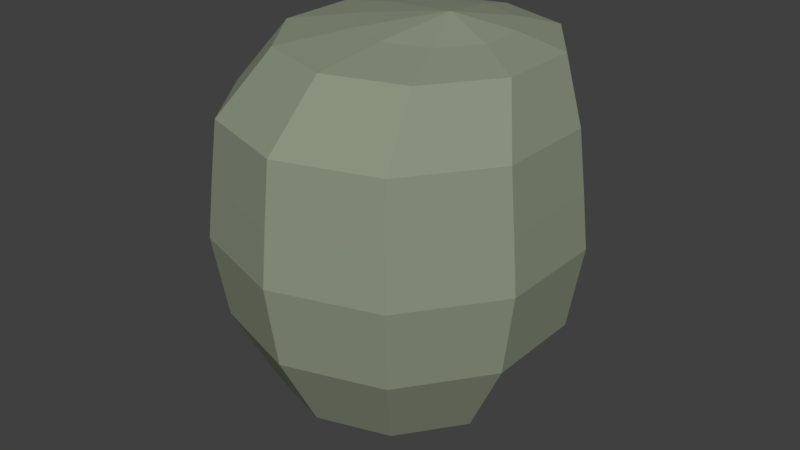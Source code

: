 # Source: Wurfstein.blend  (saved by Blender 2.79.0; exported with 4.5.12 LTS)
import bpy
from mathutils import Matrix  # noqa: F401  (used for matrix-valued properties, if any)

bpy.ops.wm.read_factory_settings(use_empty=True)
scene = bpy.context.scene
scene.name = 'Scene'

# ---- collections
col_collection_1 = bpy.data.collections.new('Collection 1'); scene.collection.children.link(col_collection_1)

# ---- materials (node trees are filled in below, after node groups)
mat_material_008 = bpy.data.materials.new('Material.008')
mat_material_008.alpha_threshold = 0.0
mat_material_008.use_transparent_shadow = False
mat_material_008.diffuse_color = (0.2617, 0.2957, 0.2162, 1.0)
mat_material_008.roughness = 0.5

# ---- material node trees

# ---- world
world_world = bpy.data.worlds.new('World'); scene.world = world_world
world_world.color = (0.05088, 0.05088, 0.05088)
world_world.use_sun_shadow = False
world_world.sun_shadow_jitter_overblur = 0.0
world_world.cycles.sampling_method = 'MANUAL'

# ---- meshes
me_sphere = bpy.data.meshes.new('Sphere')
me_sphere.from_pydata([(0.4521, 0.6223, 0.9178), (0.214, 0.4828, 0.2011), (0.7315, 0.2377, 0.9178), (0.3847, 0.1174, 0.2263), (0.7315, -0.2377, 0.9178), (0.499, -0.1621, 0.2107), (0.4521, -0.6223, 0.9178), (0.3084, -0.4245, 0.2107), (3.805e-08, -0.7692, 0.9178), (1.122e-07, -0.5247, 0.2107), (-0.4521, -0.6223, 0.9178), (-0.3084, -0.4245, 0.2107), (-0.7315, -0.2377, 0.9178), (-0.499, -0.1621, 0.2107), (-0.7315, 0.2377, 0.9178), (-0.499, 0.1621, 0.2107), (-0.4521, 0.6223, 0.9178), (-0.3084, 0.4245, 0.2107), (-9.949e-08, 0.7692, 0.9178), (-6.475e-08, 0.5247, 0.2107), (0.4189, 0.5765, 1.411), (0.6777, 0.2202, 1.411), (0.6777, -0.2202, 1.411), (0.4189, -0.5765, 1.411), (1.318e-07, -0.7126, 1.411), (-0.4189, -0.5765, 1.411), (-0.6777, -0.2202, 1.411), (-0.6777, 0.2202, 1.411), (-0.4189, 0.5765, 1.411), (-9.662e-08, 0.7126, 1.411), (0.4373, 0.6019, 1.151), (0.7076, 0.2299, 1.151), (0.7076, -0.2299, 1.151), (0.4373, -0.6019, 1.151), (8.522e-08, -0.744, 1.151), (-0.4373, -0.6019, 1.151), (-0.7076, -0.2299, 1.151), (-0.7076, 0.2299, 1.151), (-0.4373, 0.6019, 1.151), (-9.229e-08, 0.744, 1.151), (0.4185, 0.576, 0.5643), (0.6771, 0.22, 0.5643), (0.6771, -0.22, 0.5643), (0.4185, -0.576, 0.5643), (8.063e-08, -0.712, 0.5643), (-0.4185, -0.576, 0.5643), (-0.6771, -0.22, 0.5643), (-0.6771, 0.22, 0.5643), (-0.4185, 0.576, 0.5643), (-9.338e-08, 0.712, 0.5643), (0.2696, 0.3743, 1.721), (0.3868, 0.2129, 1.721), (0.3868, 0.01341, 1.721), (0.2696, -0.148, 1.721), (0.07986, -0.2096, 1.721), (-0.1099, -0.148, 1.721), (-0.2271, 0.01341, 1.721), (-0.2271, 0.2129, 1.721), (-0.1099, 0.3743, 1.721), (0.07986, 0.4359, 1.721), (0.1764, 0.07796, 1.788), (0.3812, 0.5189, 1.676), (0.04926, 0.6268, 1.676), (0.3812, -0.3949, 1.676), (0.5864, -0.1125, 1.676), (-0.4879, -0.1125, 1.676), (-0.2827, -0.3949, 1.676), (-0.2827, 0.5189, 1.676), (0.5864, 0.2365, 1.676), (0.04926, -0.5028, 1.676), (-0.4879, 0.2365, 1.676), (0.1228, 0.2957, 0.05345), (0.2271, 0.07229, 0.06886), (0.297, -0.09862, 0.05935), (0.1805, -0.259, 0.05935), (-0.008109, -0.3203, 0.05935), (-0.1967, -0.259, 0.05935), (-0.3132, -0.09862, 0.05935), (-0.3132, 0.09967, 0.05935), (-0.1967, 0.2601, 0.05935), (-0.008109, 0.3214, 0.05935), (0.02153, 0.08825, -0.0336), (0.05233, 0.02229, -0.02905), (0.07297, -0.02816, -0.03186), (0.03856, -0.07551, -0.03186), (-0.0171, -0.0936, -0.03186), (-0.07277, -0.07551, -0.03186), (-0.1072, -0.02816, -0.03186), (-0.1072, 0.03038, -0.03186), (-0.07277, 0.07773, -0.03186), (-0.0171, 0.09582, -0.03186), (-0.02087, 0.001353, -0.03175)], [], [(49, 18, 0, 40), (40, 0, 2, 41), (41, 2, 4, 42), (42, 4, 6, 43), (43, 6, 8, 44), (44, 8, 10, 45), (45, 10, 12, 46), (46, 12, 14, 47), (47, 14, 16, 48), (48, 16, 18, 49), (38, 28, 29, 39), (37, 27, 28, 38), (36, 26, 27, 37), (35, 25, 26, 36), (34, 24, 25, 35), (33, 23, 24, 34), (32, 22, 23, 33), (31, 21, 22, 32), (30, 20, 21, 31), (39, 29, 20, 30), (18, 39, 30, 0), (0, 30, 31, 2), (2, 31, 32, 4), (4, 32, 33, 6), (6, 33, 34, 8), (8, 34, 35, 10), (10, 35, 36, 12), (12, 36, 37, 14), (14, 37, 38, 16), (16, 38, 39, 18), (17, 48, 49, 19), (15, 47, 48, 17), (13, 46, 47, 15), (11, 45, 46, 13), (9, 44, 45, 11), (7, 43, 44, 9), (5, 42, 43, 7), (3, 41, 42, 5), (1, 40, 41, 3), (19, 49, 40, 1), (61, 62, 59, 50), (63, 64, 52, 53), (65, 66, 55, 56), (62, 67, 58, 59), (64, 68, 51, 52), (66, 69, 54, 55), (67, 70, 57, 58), (68, 61, 50, 51), (69, 63, 53, 54), (70, 65, 56, 57), (59, 58, 60), (52, 51, 60), (55, 54, 60), (58, 57, 60), (51, 50, 60), (54, 53, 60), (57, 56, 60), (50, 59, 60), (53, 52, 60), (56, 55, 60), (27, 26, 65, 70), (24, 23, 63, 69), (21, 20, 61, 68), (28, 27, 70, 67), (25, 24, 69, 66), (22, 21, 68, 64), (29, 28, 67, 62), (26, 25, 66, 65), (23, 22, 64, 63), (20, 29, 62, 61), (9, 11, 76, 75), (7, 9, 75, 74), (11, 13, 77, 76), (19, 1, 71, 80), (1, 3, 72, 71), (13, 15, 78, 77), (3, 5, 73, 72), (15, 17, 79, 78), (5, 7, 74, 73), (17, 19, 80, 79), (73, 74, 84, 83), (80, 71, 81, 90), (77, 78, 88, 87), (74, 75, 85, 84), (71, 72, 82, 81), (78, 79, 89, 88), (75, 76, 86, 85), (72, 73, 83, 82), (79, 80, 90, 89), (76, 77, 87, 86), (90, 81, 91), (87, 88, 91), (84, 85, 91), (81, 82, 91), (88, 89, 91), (85, 86, 91), (82, 83, 91), (89, 90, 91), (86, 87, 91), (83, 84, 91)])
me_sphere.materials.append(mat_material_008)
me_sphere.use_remesh_preserve_volume = False
me_sphere.use_remesh_preserve_attributes = False
me_sphere.use_mirror_vertex_groups = False
me_sphere.update()

# ---- objects
ob_sphere = bpy.data.objects.new('Sphere', me_sphere)

# ---- transforms, parenting, visibility, modifiers, constraints
ob_sphere.location = (0.0, 0.0, 0.0)
ob_sphere.scale = (0.1465, 0.1465, 0.1465)
ob_sphere.lineart.crease_threshold = 0.0

# ---- collection membership
col_collection_1.objects.link(ob_sphere)

# ---- scene / render settings (as saved in the file)
scene.frame_start = 1; scene.frame_end = 60; scene.frame_set(21)
scene.render.engine = 'BLENDER_EEVEE_NEXT'
scene.render.resolution_percentage = 50
scene.render.dither_intensity = 0.0
scene.cycles.use_denoising = False
scene.cycles.samples = 128
scene.cycles.sampling_pattern = 'TABULATED_SOBOL'
scene.cycles.use_adaptive_sampling = False
scene.cycles.use_light_tree = False
scene.cycles.blur_glossy = 0.0
scene.cycles.sample_clamp_indirect = 0.0
scene.view_settings.view_transform = 'Standard'
bpy.context.view_layer.update()

# ---- added for rendering (the .blend has no active camera and no usable light): camera, sun
cam_auto = bpy.data.cameras.new('AutoCamera')
cam_auto.lens = 50.0
cam_auto.sensor_width = 36.0
cam_auto.clip_end = 1000.0
ob_auto_camera = bpy.data.objects.new('AutoCamera', cam_auto)
scene.collection.objects.link(ob_auto_camera)
ob_auto_camera.location = (0.379106, -0.454927, 0.431783)
ob_auto_camera.rotation_euler = (1.09748, -7.21219e-08, 0.694738)
scene.camera = ob_auto_camera
light_auto_sun = bpy.data.lights.new('AutoSun', 'SUN')
light_auto_sun.energy = 3.0
light_auto_sun.angle = 0.0523599
ob_auto_sun = bpy.data.objects.new('AutoSun', light_auto_sun)
scene.collection.objects.link(ob_auto_sun)
ob_auto_sun.rotation_euler = (0.872665, 0.174533, 0.523599)
bpy.context.view_layer.update()

